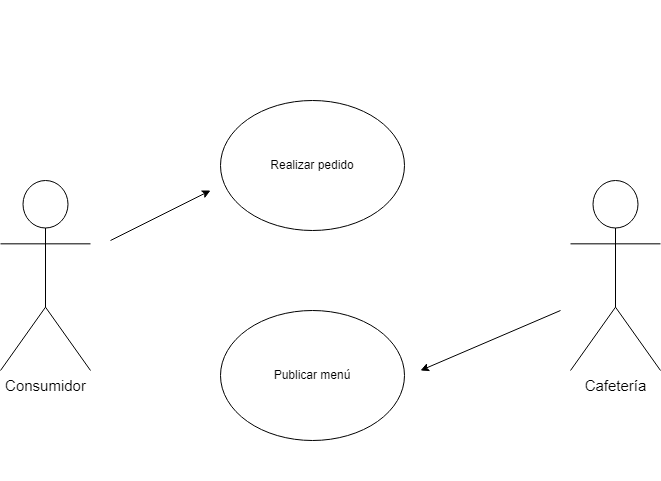

The diagram above was exported from draw.io. Its source (the exported page's mxGraphModel, read from the mxfile embedded in the PNG):
<mxGraphModel dx="1286" dy="780" grid="1" gridSize="10" guides="1" tooltips="1" connect="1" arrows="1" fold="1" page="1" pageScale="1" pageWidth="827" pageHeight="1169" background="none" math="0" shadow="0">
  <root>
    <mxCell id="0" />
    <mxCell id="1" parent="0" />
    <mxCell id="JbKBnMogLiGtuGkp-uVJ-9" value="" style="rounded=0;whiteSpace=wrap;html=1;strokeColor=#FFFFFF;fontSize=15;fontColor=#FFFFFF;" vertex="1" parent="1">
      <mxGeometry x="242" width="328" height="480" as="geometry" />
    </mxCell>
    <mxCell id="JbKBnMogLiGtuGkp-uVJ-1" value="Consumidor" style="shape=umlActor;verticalLabelPosition=bottom;verticalAlign=top;html=1;outlineConnect=0;strokeColor=#000000;fontColor=#000000;fontSize=15;fillColor=none;" vertex="1" parent="1">
      <mxGeometry x="90" y="180" width="90" height="190" as="geometry" />
    </mxCell>
    <mxCell id="JbKBnMogLiGtuGkp-uVJ-4" value="Realizar pedido" style="ellipse;whiteSpace=wrap;html=1;" vertex="1" parent="1">
      <mxGeometry x="310" y="100" width="184" height="130" as="geometry" />
    </mxCell>
    <mxCell id="JbKBnMogLiGtuGkp-uVJ-5" value="Publicar menú" style="ellipse;whiteSpace=wrap;html=1;" vertex="1" parent="1">
      <mxGeometry x="310" y="310" width="184" height="130" as="geometry" />
    </mxCell>
    <mxCell id="JbKBnMogLiGtuGkp-uVJ-6" value="" style="endArrow=classic;html=1;rounded=0;fontColor=#FFFFFF;strokeColor=#000000;" edge="1" parent="1">
      <mxGeometry width="50" height="50" relative="1" as="geometry">
        <mxPoint x="200" y="240" as="sourcePoint" />
        <mxPoint x="300" y="190" as="targetPoint" />
      </mxGeometry>
    </mxCell>
    <mxCell id="JbKBnMogLiGtuGkp-uVJ-7" value="Cafetería" style="shape=umlActor;verticalLabelPosition=bottom;verticalAlign=top;html=1;outlineConnect=0;strokeColor=#000000;fontColor=#000000;fontSize=15;fillColor=none;" vertex="1" parent="1">
      <mxGeometry x="660" y="180" width="90" height="190" as="geometry" />
    </mxCell>
    <mxCell id="JbKBnMogLiGtuGkp-uVJ-8" value="" style="endArrow=classic;html=1;rounded=0;strokeColor=#000000;" edge="1" parent="1">
      <mxGeometry width="50" height="50" relative="1" as="geometry">
        <mxPoint x="650" y="310" as="sourcePoint" />
        <mxPoint x="510" y="370" as="targetPoint" />
      </mxGeometry>
    </mxCell>
  </root>
</mxGraphModel>